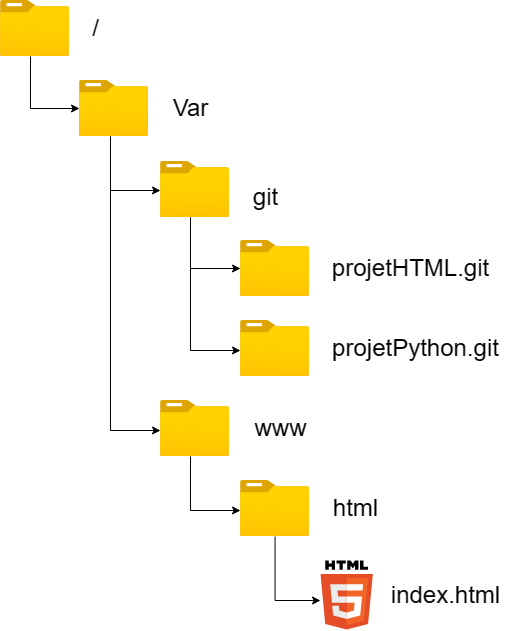

The diagram above was exported from draw.io. Its source (the exported page's mxGraphModel, read from the mxfile embedded in the PNG):
<mxGraphModel dx="2049" dy="1080" grid="1" gridSize="10" guides="1" tooltips="1" connect="1" arrows="1" fold="1" page="1" pageScale="1" pageWidth="827" pageHeight="1169" math="0" shadow="0">
  <root>
    <mxCell id="0" />
    <mxCell id="1" parent="0" />
    <mxCell id="lCYXJ6iSx3Ahv3Y9Pk9O-1" value="" style="aspect=fixed;html=1;points=[];align=center;image;fontSize=12;image=img/lib/azure2/general/Folder_Blank.svg;" parent="1" vertex="1">
      <mxGeometry x="80" y="70" width="69" height="56.00000000000001" as="geometry" />
    </mxCell>
    <mxCell id="lCYXJ6iSx3Ahv3Y9Pk9O-2" value="" style="aspect=fixed;html=1;points=[];align=center;image;fontSize=12;image=img/lib/azure2/general/Folder_Blank.svg;" parent="1" vertex="1">
      <mxGeometry x="320" y="310" width="69" height="56.00000000000001" as="geometry" />
    </mxCell>
    <mxCell id="lCYXJ6iSx3Ahv3Y9Pk9O-4" value="" style="aspect=fixed;html=1;points=[];align=center;image;fontSize=12;image=img/lib/azure2/general/Folder_Blank.svg;" parent="1" vertex="1">
      <mxGeometry x="159" y="150" width="69" height="56.00000000000001" as="geometry" />
    </mxCell>
    <mxCell id="lCYXJ6iSx3Ahv3Y9Pk9O-5" value="" style="aspect=fixed;html=1;points=[];align=center;image;fontSize=12;image=img/lib/azure2/general/Folder_Blank.svg;" parent="1" vertex="1">
      <mxGeometry x="240" y="231" width="69" height="56.00000000000001" as="geometry" />
    </mxCell>
    <mxCell id="lCYXJ6iSx3Ahv3Y9Pk9O-11" style="edgeStyle=orthogonalEdgeStyle;rounded=0;orthogonalLoop=1;jettySize=auto;html=1;startSize=6;sourcePerimeterSpacing=0;targetPerimeterSpacing=0;" parent="1" source="lCYXJ6iSx3Ahv3Y9Pk9O-1" target="lCYXJ6iSx3Ahv3Y9Pk9O-4" edge="1">
      <mxGeometry relative="1" as="geometry">
        <mxPoint x="110" y="190" as="sourcePoint" />
        <mxPoint x="130" y="470" as="targetPoint" />
        <Array as="points">
          <mxPoint x="110" y="178" />
        </Array>
      </mxGeometry>
    </mxCell>
    <mxCell id="lCYXJ6iSx3Ahv3Y9Pk9O-12" value="&lt;font style=&quot;font-size: 24px;&quot;&gt;/&lt;/font&gt;" style="text;html=1;align=center;verticalAlign=middle;resizable=0;points=[];autosize=1;strokeColor=none;fillColor=none;" parent="1" vertex="1">
      <mxGeometry x="160" y="78" width="30" height="40" as="geometry" />
    </mxCell>
    <mxCell id="lCYXJ6iSx3Ahv3Y9Pk9O-20" value="Var" style="text;html=1;align=center;verticalAlign=middle;resizable=0;points=[];autosize=1;strokeColor=none;fillColor=none;fontSize=24;" parent="1" vertex="1">
      <mxGeometry x="240" y="158" width="60" height="40" as="geometry" />
    </mxCell>
    <mxCell id="lCYXJ6iSx3Ahv3Y9Pk9O-21" style="edgeStyle=orthogonalEdgeStyle;rounded=0;orthogonalLoop=1;jettySize=auto;html=1;startSize=6;sourcePerimeterSpacing=0;targetPerimeterSpacing=0;" parent="1" source="lCYXJ6iSx3Ahv3Y9Pk9O-4" target="lCYXJ6iSx3Ahv3Y9Pk9O-5" edge="1">
      <mxGeometry relative="1" as="geometry">
        <mxPoint x="190" y="206" as="sourcePoint" />
        <mxPoint x="210" y="250" as="targetPoint" />
        <Array as="points">
          <mxPoint x="190" y="260" />
        </Array>
      </mxGeometry>
    </mxCell>
    <mxCell id="lCYXJ6iSx3Ahv3Y9Pk9O-22" value="git" style="text;html=1;align=center;verticalAlign=middle;resizable=0;points=[];autosize=1;strokeColor=none;fillColor=none;fontSize=24;" parent="1" vertex="1">
      <mxGeometry x="320" y="247" width="50" height="40" as="geometry" />
    </mxCell>
    <mxCell id="lCYXJ6iSx3Ahv3Y9Pk9O-23" style="edgeStyle=orthogonalEdgeStyle;rounded=0;orthogonalLoop=1;jettySize=auto;html=1;startSize=6;sourcePerimeterSpacing=0;targetPerimeterSpacing=0;" parent="1" source="lCYXJ6iSx3Ahv3Y9Pk9O-5" target="lCYXJ6iSx3Ahv3Y9Pk9O-2" edge="1">
      <mxGeometry relative="1" as="geometry">
        <mxPoint x="270" y="295" as="sourcePoint" />
        <mxPoint x="320" y="359.0240000000001" as="targetPoint" />
        <Array as="points">
          <mxPoint x="270" y="338" />
        </Array>
      </mxGeometry>
    </mxCell>
    <mxCell id="lCYXJ6iSx3Ahv3Y9Pk9O-24" value="projetHTML.git" style="text;html=1;align=center;verticalAlign=middle;resizable=0;points=[];autosize=1;strokeColor=none;fillColor=none;fontSize=24;" parent="1" vertex="1">
      <mxGeometry x="400" y="318" width="180" height="40" as="geometry" />
    </mxCell>
    <mxCell id="lCYXJ6iSx3Ahv3Y9Pk9O-25" value="" style="aspect=fixed;html=1;points=[];align=center;image;fontSize=12;image=img/lib/azure2/general/Folder_Blank.svg;" parent="1" vertex="1">
      <mxGeometry x="320" y="390" width="69" height="56.00000000000001" as="geometry" />
    </mxCell>
    <mxCell id="lCYXJ6iSx3Ahv3Y9Pk9O-26" style="edgeStyle=orthogonalEdgeStyle;rounded=0;orthogonalLoop=1;jettySize=auto;html=1;startSize=6;sourcePerimeterSpacing=0;targetPerimeterSpacing=0;" parent="1" source="lCYXJ6iSx3Ahv3Y9Pk9O-5" target="lCYXJ6iSx3Ahv3Y9Pk9O-25" edge="1">
      <mxGeometry relative="1" as="geometry">
        <mxPoint x="270" y="330" as="sourcePoint" />
        <mxPoint x="300" y="430" as="targetPoint" />
        <Array as="points">
          <mxPoint x="270" y="420" />
        </Array>
      </mxGeometry>
    </mxCell>
    <mxCell id="lCYXJ6iSx3Ahv3Y9Pk9O-27" value="projetPython.git" style="text;html=1;align=center;verticalAlign=middle;resizable=0;points=[];autosize=1;strokeColor=none;fillColor=none;fontSize=24;" parent="1" vertex="1">
      <mxGeometry x="400" y="398" width="190" height="40" as="geometry" />
    </mxCell>
    <mxCell id="lCYXJ6iSx3Ahv3Y9Pk9O-29" value="" style="aspect=fixed;html=1;points=[];align=center;image;fontSize=12;image=img/lib/azure2/general/Folder_Blank.svg;" parent="1" vertex="1">
      <mxGeometry x="240" y="470" width="69" height="56.00000000000001" as="geometry" />
    </mxCell>
    <mxCell id="lCYXJ6iSx3Ahv3Y9Pk9O-30" style="edgeStyle=orthogonalEdgeStyle;rounded=0;orthogonalLoop=1;jettySize=auto;html=1;startSize=6;sourcePerimeterSpacing=0;targetPerimeterSpacing=0;" parent="1" source="lCYXJ6iSx3Ahv3Y9Pk9O-4" target="lCYXJ6iSx3Ahv3Y9Pk9O-29" edge="1">
      <mxGeometry relative="1" as="geometry">
        <mxPoint x="190" y="250" as="sourcePoint" />
        <mxPoint x="210" y="540" as="targetPoint" />
        <Array as="points">
          <mxPoint x="190" y="500" />
        </Array>
      </mxGeometry>
    </mxCell>
    <mxCell id="lCYXJ6iSx3Ahv3Y9Pk9O-31" value="www" style="text;html=1;align=center;verticalAlign=middle;resizable=0;points=[];autosize=1;strokeColor=none;fillColor=none;fontSize=24;" parent="1" vertex="1">
      <mxGeometry x="320" y="478" width="80" height="40" as="geometry" />
    </mxCell>
    <mxCell id="lCYXJ6iSx3Ahv3Y9Pk9O-32" value="" style="aspect=fixed;html=1;points=[];align=center;image;fontSize=12;image=img/lib/azure2/general/Folder_Blank.svg;" parent="1" vertex="1">
      <mxGeometry x="320" y="550" width="69" height="56.00000000000001" as="geometry" />
    </mxCell>
    <mxCell id="lCYXJ6iSx3Ahv3Y9Pk9O-33" style="edgeStyle=orthogonalEdgeStyle;rounded=0;orthogonalLoop=1;jettySize=auto;html=1;startSize=6;sourcePerimeterSpacing=0;targetPerimeterSpacing=0;" parent="1" source="lCYXJ6iSx3Ahv3Y9Pk9O-29" target="lCYXJ6iSx3Ahv3Y9Pk9O-32" edge="1">
      <mxGeometry relative="1" as="geometry">
        <mxPoint x="270" y="566" as="sourcePoint" />
        <mxPoint x="300" y="633" as="targetPoint" />
        <Array as="points">
          <mxPoint x="270" y="580" />
        </Array>
      </mxGeometry>
    </mxCell>
    <mxCell id="lCYXJ6iSx3Ahv3Y9Pk9O-34" value="html" style="text;html=1;align=center;verticalAlign=middle;resizable=0;points=[];autosize=1;strokeColor=none;fillColor=none;fontSize=24;" parent="1" vertex="1">
      <mxGeometry x="400" y="558" width="70" height="40" as="geometry" />
    </mxCell>
    <mxCell id="lCYXJ6iSx3Ahv3Y9Pk9O-35" value="" style="dashed=0;outlineConnect=0;html=1;align=center;labelPosition=center;verticalLabelPosition=bottom;verticalAlign=top;shape=mxgraph.weblogos.html5;fontSize=24;aspect=fixed;" parent="1" vertex="1">
      <mxGeometry x="400" y="630" width="52.400000000000006" height="69" as="geometry" />
    </mxCell>
    <mxCell id="lCYXJ6iSx3Ahv3Y9Pk9O-36" style="edgeStyle=orthogonalEdgeStyle;rounded=0;orthogonalLoop=1;jettySize=auto;html=1;startSize=6;sourcePerimeterSpacing=0;targetPerimeterSpacing=0;" parent="1" source="lCYXJ6iSx3Ahv3Y9Pk9O-32" target="lCYXJ6iSx3Ahv3Y9Pk9O-35" edge="1">
      <mxGeometry relative="1" as="geometry">
        <mxPoint x="350" y="637.5" as="sourcePoint" />
        <mxPoint x="370" y="670" as="targetPoint" />
        <Array as="points">
          <mxPoint x="355" y="670" />
        </Array>
      </mxGeometry>
    </mxCell>
    <mxCell id="lCYXJ6iSx3Ahv3Y9Pk9O-37" value="index.html" style="text;html=1;align=center;verticalAlign=middle;resizable=0;points=[];autosize=1;strokeColor=none;fillColor=none;fontSize=24;" parent="1" vertex="1">
      <mxGeometry x="460" y="644.5" width="130" height="40" as="geometry" />
    </mxCell>
  </root>
</mxGraphModel>